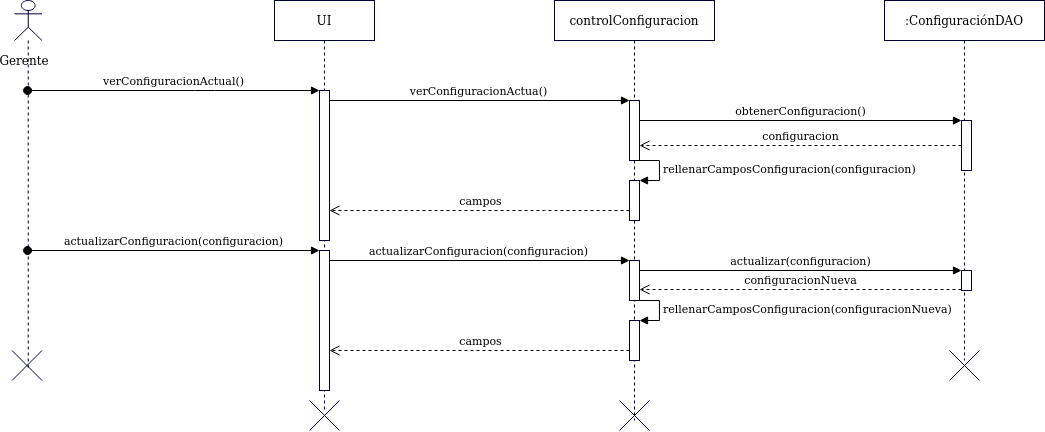

The diagram above was exported from draw.io. Its source (the exported page's mxGraphModel, read from the mxfile embedded in the PNG):
<mxGraphModel dx="1848" dy="535" grid="1" gridSize="10" guides="1" tooltips="1" connect="1" arrows="1" fold="1" page="1" pageScale="1" pageWidth="827" pageHeight="1169" math="0" shadow="0">
  <root>
    <mxCell id="0" />
    <mxCell id="1" parent="0" />
    <mxCell id="UQM2g9lAeEYijf9RlCGQ-164" value="" style="shape=umlLifeline;participant=umlActor;perimeter=lifelinePerimeter;whiteSpace=wrap;html=1;container=1;collapsible=0;recursiveResize=0;verticalAlign=top;spacingTop=36;outlineConnect=0;strokeColor=#000033;fillColor=#FFFFFF;" vertex="1" parent="1">
      <mxGeometry x="-30" y="40" width="27.5" height="370" as="geometry" />
    </mxCell>
    <mxCell id="UQM2g9lAeEYijf9RlCGQ-252" value="Gerente" style="text;html=1;strokeColor=none;fillColor=none;align=center;verticalAlign=middle;whiteSpace=wrap;rounded=0;" vertex="1" parent="1">
      <mxGeometry x="-40" y="90" width="40" height="20" as="geometry" />
    </mxCell>
    <mxCell id="UQM2g9lAeEYijf9RlCGQ-253" value="UI" style="shape=umlLifeline;perimeter=lifelinePerimeter;whiteSpace=wrap;html=1;container=1;collapsible=0;recursiveResize=0;outlineConnect=0;strokeColor=#000033;fillColor=#FFFFFF;" vertex="1" parent="1">
      <mxGeometry x="230" y="40" width="100" height="410" as="geometry" />
    </mxCell>
    <mxCell id="UQM2g9lAeEYijf9RlCGQ-333" value="" style="html=1;points=[];perimeter=orthogonalPerimeter;strokeColor=#000033;fillColor=#FFFFFF;" vertex="1" parent="UQM2g9lAeEYijf9RlCGQ-253">
      <mxGeometry x="45" y="90" width="10" height="150" as="geometry" />
    </mxCell>
    <mxCell id="UQM2g9lAeEYijf9RlCGQ-451" value="" style="html=1;points=[];perimeter=orthogonalPerimeter;strokeColor=#000033;fillColor=#FFFFFF;" vertex="1" parent="UQM2g9lAeEYijf9RlCGQ-253">
      <mxGeometry x="45" y="250" width="10" height="140" as="geometry" />
    </mxCell>
    <mxCell id="UQM2g9lAeEYijf9RlCGQ-261" value="controlConfiguracion" style="shape=umlLifeline;perimeter=lifelinePerimeter;whiteSpace=wrap;html=1;container=1;collapsible=0;recursiveResize=0;outlineConnect=0;strokeColor=#000033;fillColor=#FFFFFF;" vertex="1" parent="1">
      <mxGeometry x="510" y="40" width="160" height="420" as="geometry" />
    </mxCell>
    <mxCell id="UQM2g9lAeEYijf9RlCGQ-335" value="" style="html=1;points=[];perimeter=orthogonalPerimeter;strokeColor=#000033;fillColor=#FFFFFF;" vertex="1" parent="UQM2g9lAeEYijf9RlCGQ-261">
      <mxGeometry x="75" y="100" width="10" height="60" as="geometry" />
    </mxCell>
    <mxCell id="UQM2g9lAeEYijf9RlCGQ-442" value="" style="html=1;points=[];perimeter=orthogonalPerimeter;strokeColor=#000033;fillColor=#FFFFFF;" vertex="1" parent="UQM2g9lAeEYijf9RlCGQ-261">
      <mxGeometry x="75" y="180" width="10" height="40" as="geometry" />
    </mxCell>
    <mxCell id="UQM2g9lAeEYijf9RlCGQ-443" value="rellenarCamposConfiguracion(configuracion)" style="edgeStyle=orthogonalEdgeStyle;html=1;align=left;spacingLeft=2;endArrow=block;rounded=0;entryX=1;entryY=0;" edge="1" target="UQM2g9lAeEYijf9RlCGQ-442" parent="UQM2g9lAeEYijf9RlCGQ-261">
      <mxGeometry relative="1" as="geometry">
        <mxPoint x="80" y="160" as="sourcePoint" />
        <Array as="points">
          <mxPoint x="105" y="160" />
        </Array>
      </mxGeometry>
    </mxCell>
    <mxCell id="UQM2g9lAeEYijf9RlCGQ-453" value="" style="html=1;points=[];perimeter=orthogonalPerimeter;strokeColor=#000033;fillColor=#FFFFFF;" vertex="1" parent="UQM2g9lAeEYijf9RlCGQ-261">
      <mxGeometry x="75" y="260" width="10" height="40" as="geometry" />
    </mxCell>
    <mxCell id="UQM2g9lAeEYijf9RlCGQ-459" value="" style="html=1;points=[];perimeter=orthogonalPerimeter;strokeColor=#000033;fillColor=#FFFFFF;" vertex="1" parent="UQM2g9lAeEYijf9RlCGQ-261">
      <mxGeometry x="75" y="320" width="10" height="40" as="geometry" />
    </mxCell>
    <mxCell id="UQM2g9lAeEYijf9RlCGQ-460" value="rellenarCamposConfiguracion(configuracionNueva)" style="edgeStyle=orthogonalEdgeStyle;html=1;align=left;spacingLeft=2;endArrow=block;rounded=0;entryX=1;entryY=0;" edge="1" parent="UQM2g9lAeEYijf9RlCGQ-261" target="UQM2g9lAeEYijf9RlCGQ-459">
      <mxGeometry relative="1" as="geometry">
        <mxPoint x="79.99999999999955" y="300" as="sourcePoint" />
        <Array as="points">
          <mxPoint x="105" y="300" />
        </Array>
      </mxGeometry>
    </mxCell>
    <mxCell id="UQM2g9lAeEYijf9RlCGQ-334" value="verConfiguracionActual()" style="html=1;verticalAlign=bottom;startArrow=oval;endArrow=block;startSize=8;" edge="1" target="UQM2g9lAeEYijf9RlCGQ-333" parent="1" source="UQM2g9lAeEYijf9RlCGQ-164">
      <mxGeometry relative="1" as="geometry">
        <mxPoint x="50" y="130" as="sourcePoint" />
        <Array as="points">
          <mxPoint x="160" y="130" />
        </Array>
      </mxGeometry>
    </mxCell>
    <mxCell id="UQM2g9lAeEYijf9RlCGQ-336" value="verConfiguracionActua()" style="html=1;verticalAlign=bottom;endArrow=block;entryX=0;entryY=0;" edge="1" target="UQM2g9lAeEYijf9RlCGQ-335" parent="1" source="UQM2g9lAeEYijf9RlCGQ-333">
      <mxGeometry relative="1" as="geometry">
        <mxPoint x="475" y="130" as="sourcePoint" />
      </mxGeometry>
    </mxCell>
    <mxCell id="UQM2g9lAeEYijf9RlCGQ-403" value="" style="shape=umlDestroy;strokeColor=#000033;fillColor=#FFFFFF;" vertex="1" parent="1">
      <mxGeometry x="575" y="440" width="30" height="30" as="geometry" />
    </mxCell>
    <mxCell id="UQM2g9lAeEYijf9RlCGQ-436" value=":ConfiguraciónDAO" style="shape=umlLifeline;perimeter=lifelinePerimeter;whiteSpace=wrap;html=1;container=1;collapsible=0;recursiveResize=0;outlineConnect=0;strokeColor=#000033;fillColor=#FFFFFF;" vertex="1" parent="1">
      <mxGeometry x="840" y="40" width="160" height="360" as="geometry" />
    </mxCell>
    <mxCell id="UQM2g9lAeEYijf9RlCGQ-438" value="" style="html=1;points=[];perimeter=orthogonalPerimeter;strokeColor=#000033;fillColor=#FFFFFF;" vertex="1" parent="UQM2g9lAeEYijf9RlCGQ-436">
      <mxGeometry x="77" y="120" width="10" height="50" as="geometry" />
    </mxCell>
    <mxCell id="UQM2g9lAeEYijf9RlCGQ-456" value="" style="html=1;points=[];perimeter=orthogonalPerimeter;strokeColor=#000033;fillColor=#FFFFFF;" vertex="1" parent="UQM2g9lAeEYijf9RlCGQ-436">
      <mxGeometry x="77" y="270" width="10" height="20" as="geometry" />
    </mxCell>
    <mxCell id="UQM2g9lAeEYijf9RlCGQ-439" value="obtenerConfiguracion()" style="html=1;verticalAlign=bottom;endArrow=block;entryX=0;entryY=0;" edge="1" target="UQM2g9lAeEYijf9RlCGQ-438" parent="1" source="UQM2g9lAeEYijf9RlCGQ-335">
      <mxGeometry relative="1" as="geometry">
        <mxPoint x="747" y="145" as="sourcePoint" />
      </mxGeometry>
    </mxCell>
    <mxCell id="UQM2g9lAeEYijf9RlCGQ-441" value="" style="shape=umlDestroy;strokeColor=#000033;fillColor=#FFFFFF;" vertex="1" parent="1">
      <mxGeometry x="905" y="390" width="30" height="30" as="geometry" />
    </mxCell>
    <mxCell id="UQM2g9lAeEYijf9RlCGQ-446" value="campos" style="html=1;verticalAlign=bottom;endArrow=open;dashed=1;endSize=8;" edge="1" source="UQM2g9lAeEYijf9RlCGQ-442" parent="1" target="UQM2g9lAeEYijf9RlCGQ-333">
      <mxGeometry relative="1" as="geometry">
        <mxPoint x="350" y="226" as="targetPoint" />
        <mxPoint x="420" y="226" as="sourcePoint" />
        <Array as="points">
          <mxPoint x="510" y="250" />
        </Array>
      </mxGeometry>
    </mxCell>
    <mxCell id="UQM2g9lAeEYijf9RlCGQ-447" value="configuracion" style="html=1;verticalAlign=bottom;endArrow=open;dashed=1;endSize=8;" edge="1" parent="1" source="UQM2g9lAeEYijf9RlCGQ-438" target="UQM2g9lAeEYijf9RlCGQ-335">
      <mxGeometry relative="1" as="geometry">
        <mxPoint x="295" y="260" as="targetPoint" />
        <mxPoint x="594.9999999999995" y="260" as="sourcePoint" />
        <Array as="points" />
      </mxGeometry>
    </mxCell>
    <mxCell id="UQM2g9lAeEYijf9RlCGQ-404" value="" style="shape=umlDestroy;strokeColor=#000033;fillColor=#FFFFFF;" vertex="1" parent="1">
      <mxGeometry x="265" y="440" width="30" height="30" as="geometry" />
    </mxCell>
    <mxCell id="UQM2g9lAeEYijf9RlCGQ-271" value="" style="shape=umlDestroy;strokeColor=#000033;fillColor=#FFFFFF;" vertex="1" parent="1">
      <mxGeometry x="-32.5" y="390" width="30" height="30" as="geometry" />
    </mxCell>
    <mxCell id="UQM2g9lAeEYijf9RlCGQ-452" value="actualizarConfiguracion(configuracion)" style="html=1;verticalAlign=bottom;startArrow=oval;endArrow=block;startSize=8;" edge="1" target="UQM2g9lAeEYijf9RlCGQ-451" parent="1" source="UQM2g9lAeEYijf9RlCGQ-164">
      <mxGeometry relative="1" as="geometry">
        <mxPoint x="215" y="290" as="sourcePoint" />
      </mxGeometry>
    </mxCell>
    <mxCell id="UQM2g9lAeEYijf9RlCGQ-454" value="actualizarConfiguracion(configuracion)" style="html=1;verticalAlign=bottom;endArrow=block;entryX=0;entryY=0;" edge="1" target="UQM2g9lAeEYijf9RlCGQ-453" parent="1" source="UQM2g9lAeEYijf9RlCGQ-451">
      <mxGeometry relative="1" as="geometry">
        <mxPoint x="515" y="300" as="sourcePoint" />
      </mxGeometry>
    </mxCell>
    <mxCell id="UQM2g9lAeEYijf9RlCGQ-457" value="actualizar(configuracion)" style="html=1;verticalAlign=bottom;endArrow=block;entryX=0;entryY=0;" edge="1" target="UQM2g9lAeEYijf9RlCGQ-456" parent="1" source="UQM2g9lAeEYijf9RlCGQ-453">
      <mxGeometry relative="1" as="geometry">
        <mxPoint x="827" y="290" as="sourcePoint" />
      </mxGeometry>
    </mxCell>
    <mxCell id="UQM2g9lAeEYijf9RlCGQ-458" value="configuracionNueva" style="html=1;verticalAlign=bottom;endArrow=open;dashed=1;endSize=8;exitX=0;exitY=0.95;" edge="1" source="UQM2g9lAeEYijf9RlCGQ-456" parent="1" target="UQM2g9lAeEYijf9RlCGQ-453">
      <mxGeometry relative="1" as="geometry">
        <mxPoint x="827" y="366" as="targetPoint" />
      </mxGeometry>
    </mxCell>
    <mxCell id="UQM2g9lAeEYijf9RlCGQ-462" value="campos" style="html=1;verticalAlign=bottom;endArrow=open;dashed=1;endSize=8;" edge="1" parent="1" source="UQM2g9lAeEYijf9RlCGQ-459" target="UQM2g9lAeEYijf9RlCGQ-451">
      <mxGeometry relative="1" as="geometry">
        <mxPoint x="275" y="400" as="targetPoint" />
        <mxPoint x="574.9999999999995" y="400" as="sourcePoint" />
        <Array as="points">
          <mxPoint x="510" y="390" />
        </Array>
      </mxGeometry>
    </mxCell>
  </root>
</mxGraphModel>